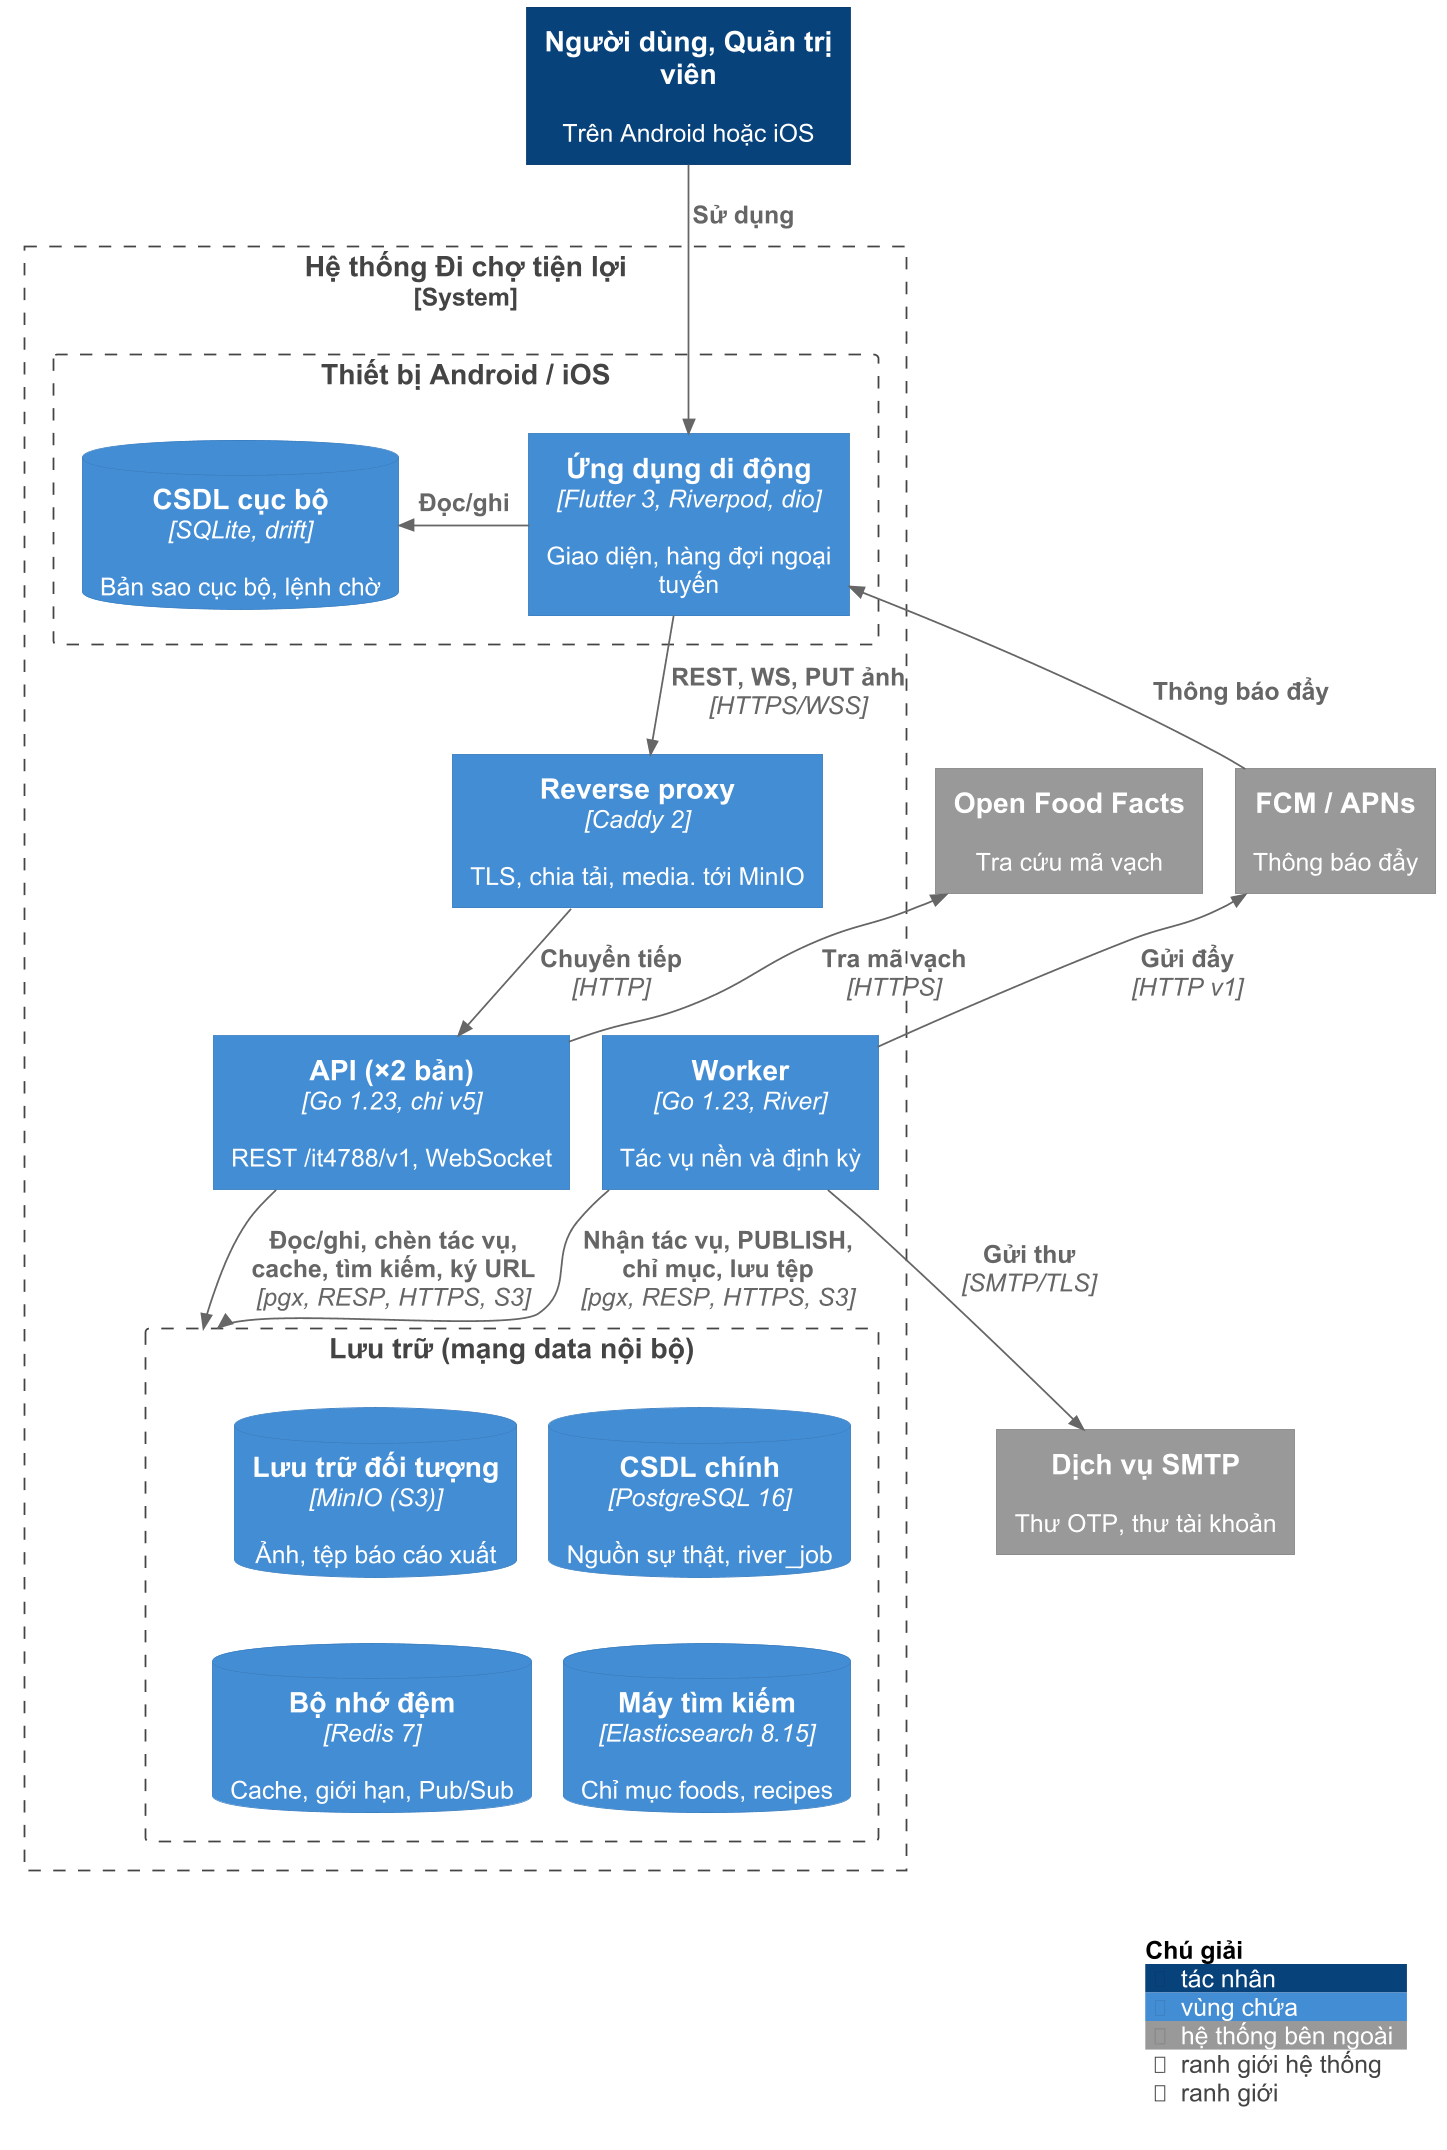

The diagram above was rendered by PlantUML. Its source (embedded in the PNG):
@startuml c3-02-c4-container
!$TECHN_FONT_SIZE = 14
!$LEGEND_TITLE_TEXT = "Chú giải"
!include <C4/C4_Container>
skinparam dpi 170
skinparam defaultFontName Arial
skinparam defaultFontSize 14
skinparam ArrowFontSize 14
skinparam wrapWidth 190
skinparam nodesep 45
skinparam ranksep 40
HIDE_STEREOTYPE()
LAYOUT_TOP_DOWN()
HIDE_PERSON_SPRITE()
UpdateElementStyle("person", $legendText="tác nhân")
UpdateElementStyle("container", $legendText="vùng chứa")
UpdateElementStyle("external_system", $legendText="hệ thống bên ngoài")
UpdateBoundaryStyle($legendText="ranh giới")
UpdateSystemBoundaryStyle($legendText="ranh giới hệ thống")

Person(user, "Người dùng, Quản trị viên", "Trên Android hoặc iOS")

System_Boundary(sys, "Hệ thống Đi chợ tiện lợi") {
  Boundary(dev, "Thiết bị Android / iOS") {
    Container(app, "Ứng dụng di động", "Flutter 3, Riverpod, dio", "Giao diện, hàng đợi ngoại tuyến")
    ContainerDb(sqlite, "CSDL cục bộ", "SQLite, drift", "Bản sao cục bộ, lệnh chờ")
  }
  Container(caddy, "Reverse proxy", "Caddy 2", "TLS, chia tải, media. tới MinIO")
  Container(api, "API (×2 bản)", "Go 1.23, chi v5", "REST /it4788/v1, WebSocket")
  Container(worker, "Worker", "Go 1.23, River", "Tác vụ nền và định kỳ")
  Boundary(data, "Lưu trữ (mạng data nội bộ)") {
    ContainerDb(pg, "CSDL chính", "PostgreSQL 16", "Nguồn sự thật, river_job")
    ContainerDb(redis, "Bộ nhớ đệm", "Redis 7", "Cache, giới hạn, Pub/Sub")
    ContainerDb(es, "Máy tìm kiếm", "Elasticsearch 8.15", "Chỉ mục foods, recipes")
    ContainerDb(minio, "Lưu trữ đối tượng", "MinIO (S3)", "Ảnh, tệp báo cáo xuất")
  }
}

System_Ext(off, "Open Food Facts", "Tra cứu mã vạch")
System_Ext(fcm, "FCM / APNs", "Thông báo đẩy")
System_Ext(smtp, "Dịch vụ SMTP", "Thư OTP, thư tài khoản")

Rel_D(user, app, "Sử dụng")
Rel_L(app, sqlite, "Đọc/ghi")
Rel_D(app, caddy, "REST, WS, PUT ảnh", "HTTPS/WSS")
Rel_D(caddy, api, "Chuyển tiếp", "HTTP")
Rel_D(api, data, "Đọc/ghi, chèn tác vụ,\ncache, tìm kiếm, ký URL", "pgx, RESP, HTTPS, S3")
Rel_D(worker, data, "Nhận tác vụ, PUBLISH,\nchỉ mục, lưu tệp", "pgx, RESP, HTTPS, S3")
Rel_U(api, off, "Tra mã vạch", "HTTPS")
Rel_U(worker, fcm, "Gửi đẩy", "HTTP v1")
Rel_D(worker, smtp, "Gửi thư", "SMTP/TLS")
Rel_L(fcm, app, "Thông báo đẩy")

Lay_R(api, worker)
Lay_R(minio, pg)
Lay_D(minio, redis)
Lay_R(redis, es)
Lay_R(caddy, off)
Lay_D(fcm, smtp)

SHOW_LEGEND()
@enduml